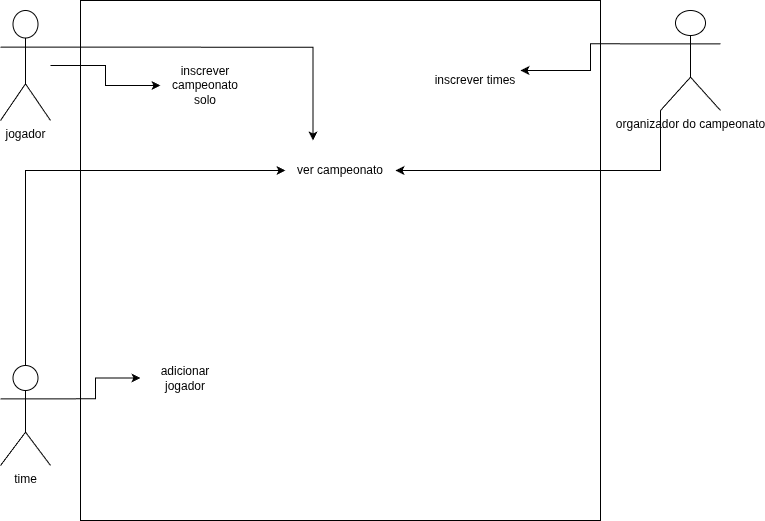

The diagram above was exported from draw.io. Its source (the exported page's mxGraphModel, read from the mxfile embedded in the PNG):
<mxGraphModel dx="1426" dy="785" grid="1" gridSize="10" guides="1" tooltips="1" connect="1" arrows="1" fold="1" page="1" pageScale="1" pageWidth="827" pageHeight="1169" math="0" shadow="0">
  <root>
    <mxCell id="0" />
    <mxCell id="1" parent="0" />
    <mxCell id="EnGXBnJ7fmSP4_XOjcaG-1" parent="1" style="whiteSpace=wrap;html=1;aspect=fixed;" value="" vertex="1">
      <mxGeometry height="520" width="520" x="130" y="120" as="geometry" />
    </mxCell>
    <mxCell id="EnGXBnJ7fmSP4_XOjcaG-22" edge="1" parent="1" source="EnGXBnJ7fmSP4_XOjcaG-4" style="edgeStyle=orthogonalEdgeStyle;rounded=0;orthogonalLoop=1;jettySize=auto;html=1;exitX=1;exitY=0.3333333333333333;exitDx=0;exitDy=0;exitPerimeter=0;entryX=0.25;entryY=0;entryDx=0;entryDy=0;" target="EnGXBnJ7fmSP4_XOjcaG-17">
      <mxGeometry relative="1" as="geometry" />
    </mxCell>
    <mxCell id="EnGXBnJ7fmSP4_XOjcaG-23" edge="1" parent="1" source="EnGXBnJ7fmSP4_XOjcaG-4" style="edgeStyle=orthogonalEdgeStyle;rounded=0;orthogonalLoop=1;jettySize=auto;html=1;" target="EnGXBnJ7fmSP4_XOjcaG-18" value="">
      <mxGeometry relative="1" as="geometry" />
    </mxCell>
    <mxCell id="EnGXBnJ7fmSP4_XOjcaG-4" parent="1" style="shape=umlActor;verticalLabelPosition=bottom;verticalAlign=top;html=1;outlineConnect=0;" value="jogador" vertex="1">
      <mxGeometry height="110" width="50" x="50" y="130" as="geometry" />
    </mxCell>
    <mxCell id="EnGXBnJ7fmSP4_XOjcaG-21" edge="1" parent="1" source="EnGXBnJ7fmSP4_XOjcaG-5" style="edgeStyle=orthogonalEdgeStyle;rounded=0;orthogonalLoop=1;jettySize=auto;html=1;exitX=0.5;exitY=0;exitDx=0;exitDy=0;exitPerimeter=0;entryX=0;entryY=0.5;entryDx=0;entryDy=0;" target="EnGXBnJ7fmSP4_XOjcaG-17">
      <mxGeometry relative="1" as="geometry" />
    </mxCell>
    <mxCell id="EnGXBnJ7fmSP4_XOjcaG-28" edge="1" parent="1" source="EnGXBnJ7fmSP4_XOjcaG-5" style="edgeStyle=orthogonalEdgeStyle;rounded=0;orthogonalLoop=1;jettySize=auto;html=1;exitX=1;exitY=0.3333333333333333;exitDx=0;exitDy=0;exitPerimeter=0;" target="EnGXBnJ7fmSP4_XOjcaG-27">
      <mxGeometry relative="1" as="geometry" />
    </mxCell>
    <mxCell id="EnGXBnJ7fmSP4_XOjcaG-5" parent="1" style="shape=umlActor;verticalLabelPosition=bottom;verticalAlign=top;html=1;outlineConnect=0;" value="time" vertex="1">
      <mxGeometry height="100" width="50" x="50" y="485" as="geometry" />
    </mxCell>
    <mxCell id="EnGXBnJ7fmSP4_XOjcaG-24" edge="1" parent="1" source="EnGXBnJ7fmSP4_XOjcaG-13" style="edgeStyle=orthogonalEdgeStyle;rounded=0;orthogonalLoop=1;jettySize=auto;html=1;exitX=0;exitY=1;exitDx=0;exitDy=0;exitPerimeter=0;entryX=1;entryY=0.5;entryDx=0;entryDy=0;" target="EnGXBnJ7fmSP4_XOjcaG-17">
      <mxGeometry relative="1" as="geometry" />
    </mxCell>
    <mxCell id="EnGXBnJ7fmSP4_XOjcaG-26" edge="1" parent="1" source="EnGXBnJ7fmSP4_XOjcaG-13" style="edgeStyle=orthogonalEdgeStyle;rounded=0;orthogonalLoop=1;jettySize=auto;html=1;exitX=0;exitY=0.3333333333333333;exitDx=0;exitDy=0;exitPerimeter=0;entryX=1;entryY=0.25;entryDx=0;entryDy=0;" target="EnGXBnJ7fmSP4_XOjcaG-25">
      <mxGeometry relative="1" as="geometry" />
    </mxCell>
    <mxCell id="EnGXBnJ7fmSP4_XOjcaG-13" parent="1" style="shape=umlActor;verticalLabelPosition=bottom;verticalAlign=top;html=1;outlineConnect=0;" value="organizador do campeonato" vertex="1">
      <mxGeometry height="100" width="60" x="710" y="130" as="geometry" />
    </mxCell>
    <mxCell id="EnGXBnJ7fmSP4_XOjcaG-17" parent="1" style="text;html=1;whiteSpace=wrap;strokeColor=none;fillColor=none;align=center;verticalAlign=middle;rounded=0;" value="ver campeonato" vertex="1">
      <mxGeometry height="60" width="110" x="335" y="260" as="geometry" />
    </mxCell>
    <mxCell id="EnGXBnJ7fmSP4_XOjcaG-18" parent="1" style="text;html=1;whiteSpace=wrap;strokeColor=none;fillColor=none;align=center;verticalAlign=middle;rounded=0;" value="inscrever campeonato solo" vertex="1">
      <mxGeometry height="50" width="90" x="210" y="180" as="geometry" />
    </mxCell>
    <mxCell id="EnGXBnJ7fmSP4_XOjcaG-25" parent="1" style="text;html=1;whiteSpace=wrap;strokeColor=none;fillColor=none;align=center;verticalAlign=middle;rounded=0;" value="inscrever times" vertex="1">
      <mxGeometry height="40" width="90" x="480" y="180" as="geometry" />
    </mxCell>
    <mxCell id="EnGXBnJ7fmSP4_XOjcaG-27" parent="1" style="text;html=1;whiteSpace=wrap;strokeColor=none;fillColor=none;align=center;verticalAlign=middle;rounded=0;" value="adicionar jogador" vertex="1">
      <mxGeometry height="35" width="90" x="190" y="480" as="geometry" />
    </mxCell>
  </root>
</mxGraphModel>